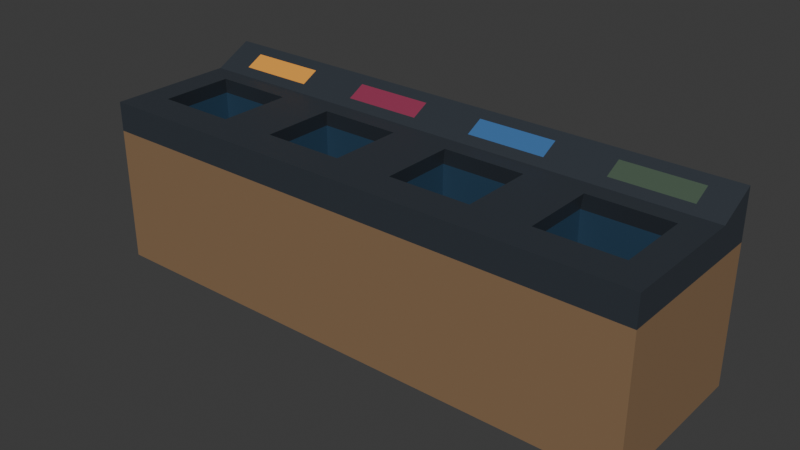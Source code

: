 # Source: wastebasket.blend  (saved by Blender 4.3.34; exported with 4.5.12 LTS)
import bpy
from mathutils import Matrix  # noqa: F401  (used for matrix-valued properties, if any)

bpy.ops.wm.read_factory_settings(use_empty=True)
scene = bpy.context.scene
scene.name = 'Scene'

# ---- collections
col_collection = bpy.data.collections.new('Collection'); scene.collection.children.link(col_collection)
col_wastebasket = bpy.data.collections.new('wastebasket'); scene.collection.children.link(col_wastebasket)

# ---- materials (node trees are filled in below, after node groups)
mat_input = bpy.data.materials.new('input')
mat_input.alpha_threshold = 0.0
mat_input.roughness = 0.5
mat_input.line_color = (0.0, 0.0, 0.0, 1.0)
mat_basket = bpy.data.materials.new('basket')
mat_body = bpy.data.materials.new('body')
mat_body.alpha_threshold = 0.0
mat_body.roughness = 0.5
mat_body.line_color = (0.0, 0.0, 0.0, 1.0)
mat_tag_general = bpy.data.materials.new('tag_general')
mat_tag_general.alpha_threshold = 0.0
mat_tag_general.roughness = 0.5
mat_tag_general.line_color = (0.0, 0.0, 0.0, 1.0)
mat_tag_can = bpy.data.materials.new('tag_can')
mat_tag_can.alpha_threshold = 0.0
mat_tag_can.roughness = 0.5
mat_tag_can.line_color = (0.0, 0.0, 0.0, 1.0)
mat_tag_plastic = bpy.data.materials.new('tag_plastic')
mat_tag_plastic.alpha_threshold = 0.0
mat_tag_plastic.roughness = 0.5
mat_tag_plastic.line_color = (0.0, 0.0, 0.0, 1.0)
mat_tag_paper = bpy.data.materials.new('tag_paper')
mat_tag_paper.alpha_threshold = 0.0
mat_tag_paper.roughness = 0.5
mat_tag_paper.line_color = (0.0, 0.0, 0.0, 1.0)

# ---- material node trees
mat_input.use_nodes = True; mat_input.node_tree.nodes.clear()
_N = mat_input.node_tree.nodes; _L = mat_input.node_tree.links
n0 = _N.new('ShaderNodeOutputMaterial'); n0.name = 'Material Output'; n0.location = (408, 293)
n1 = _N.new('ShaderNodeBsdfPrincipled'); n1.name = 'Principled BSDF'; n1.location = (-112, 282)
n1.inputs[0].default_value = (0.0217, 0.05593, 0.1007, 1.0)
n1.inputs[3].default_value = 1.45
_L.new(n1.outputs[0], n0.inputs[0])
n0.is_active_output = True
mat_basket.use_nodes = True; mat_basket.node_tree.nodes.clear()
_N = mat_basket.node_tree.nodes; _L = mat_basket.node_tree.links
n0 = _N.new('ShaderNodeBsdfPrincipled'); n0.name = 'Principled BSDF'; n0.location = (10, 300)
n0.inputs[0].default_value = (0.03201, 0.03995, 0.05138, 1.0)
n1 = _N.new('ShaderNodeOutputMaterial'); n1.name = 'Material Output'; n1.location = (300, 300)
_L.new(n0.outputs[0], n1.inputs[0])
n1.is_active_output = True
mat_body.use_nodes = True; mat_body.node_tree.nodes.clear()
_N = mat_body.node_tree.nodes; _L = mat_body.node_tree.links
n0 = _N.new('ShaderNodeOutputMaterial'); n0.name = 'Material Output'; n0.location = (377, 300)
n1 = _N.new('ShaderNodeBsdfPrincipled'); n1.name = 'Principled BSDF'; n1.location = (10, 300)
n1.inputs[0].default_value = (0.2623, 0.162, 0.0865, 1.0)
n1.inputs[3].default_value = 1.45
_L.new(n1.outputs[0], n0.inputs[0])
n0.is_active_output = True
mat_tag_general.use_nodes = True; mat_tag_general.node_tree.nodes.clear()
_N = mat_tag_general.node_tree.nodes; _L = mat_tag_general.node_tree.links
n0 = _N.new('ShaderNodeOutputMaterial'); n0.name = 'Material Output'; n0.location = (410, 295)
n1 = _N.new('ShaderNodeBsdfPrincipled'); n1.name = 'Principled BSDF'; n1.location = (10, 300)
n1.inputs[0].default_value = (0.849, 0.3654, 0.0538, 1.0)
n1.inputs[3].default_value = 1.45
_L.new(n1.outputs[0], n0.inputs[0])
n0.is_active_output = True
mat_tag_can.use_nodes = True; mat_tag_can.node_tree.nodes.clear()
_N = mat_tag_can.node_tree.nodes; _L = mat_tag_can.node_tree.links
n0 = _N.new('ShaderNodeOutputMaterial'); n0.name = 'Material Output'; n0.location = (345, 311)
n1 = _N.new('ShaderNodeBsdfPrincipled'); n1.name = 'Principled BSDF'; n1.location = (10, 300)
n1.inputs[0].default_value = (0.2874, 0.0356, 0.0865, 1.0)
n1.inputs[3].default_value = 1.45
_L.new(n1.outputs[0], n0.inputs[0])
n0.is_active_output = True
mat_tag_plastic.use_nodes = True; mat_tag_plastic.node_tree.nodes.clear()
_N = mat_tag_plastic.node_tree.nodes; _L = mat_tag_plastic.node_tree.links
n0 = _N.new('ShaderNodeOutputMaterial'); n0.name = 'Material Output'; n0.location = (344, 285)
n1 = _N.new('ShaderNodeBsdfPrincipled'); n1.name = 'Principled BSDF'; n1.location = (10, 300)
n1.inputs[0].default_value = (0.04971, 0.1559, 0.3663, 1.0)
n1.inputs[3].default_value = 1.45
_L.new(n1.outputs[0], n0.inputs[0])
n0.is_active_output = True
mat_tag_paper.use_nodes = True; mat_tag_paper.node_tree.nodes.clear()
_N = mat_tag_paper.node_tree.nodes; _L = mat_tag_paper.node_tree.links
n0 = _N.new('ShaderNodeOutputMaterial'); n0.name = 'Material Output'; n0.location = (442, 301)
n1 = _N.new('ShaderNodeBsdfPrincipled'); n1.name = 'Principled BSDF'; n1.location = (10, 300)
n1.inputs[0].default_value = (0.07036, 0.1095, 0.07421, 1.0)
n1.inputs[3].default_value = 1.45
_L.new(n1.outputs[0], n0.inputs[0])
n0.is_active_output = True

# ---- world
world_world = bpy.data.worlds.new('World'); scene.world = world_world
world_world.use_nodes = True; world_world.node_tree.nodes.clear()
_N = world_world.node_tree.nodes; _L = world_world.node_tree.links
n0 = _N.new('ShaderNodeOutputWorld'); n0.name = 'World Output'; n0.location = (300, 300)
n1 = _N.new('ShaderNodeBackground'); n1.name = 'Background'; n1.location = (10, 300)
n1.inputs[0].default_value = (0.05088, 0.05088, 0.05088, 1.0)
_L.new(n1.outputs[0], n0.inputs[0])
n0.is_active_output = True
world_world.color = (0.05088, 0.05088, 0.05088)
world_world.sun_shadow_jitter_overblur = 0.0

# ---- meshes
me_cube_001 = bpy.data.meshes.new('Cube.001')
me_cube_001.from_pydata([(-1.293, -1.538, -1.538), (-0.7569, -0.9003, 1.538), (-1.293, 1.538, -1.538), (-0.704, 1.349, 1.804), (1.293, -1.538, -1.538), (0.7569, -0.9003, 1.538), (1.293, 1.538, -1.538), (0.7515, 1.349, 1.804), (-1.293, 0.8314, -1.538), (-0.7569, 0.4784, 1.538), (1.293, 0.8314, -1.538), (0.7569, 0.4784, 1.538), (0.7515, 1.02, 1.634), (1.293, -1.538, 1.538), (-1.293, -1.538, 1.538), (-0.704, 1.02, 1.634), (0.8462, 0.5597, -0.3992), (0.8462, -0.9816, -0.3992), (-0.8462, -0.9816, -0.3992), (-0.8462, 0.5597, -0.3992), (-1.293, 0.8314, 1.538), (-1.293, 1.538, 1.9), (1.293, 1.538, 1.9), (1.293, 0.8314, 1.538), (1.293, 0.8314, 0.99), (1.293, 1.538, 0.99), (-1.293, 0.8314, 0.99), (-0.8462, -0.9816, 1.224), (-0.8462, 0.5597, 1.224), (0.8462, 0.5597, 1.224), (1.293, -1.538, 0.99), (0.8462, -0.9816, 1.224), (-1.293, 1.538, 0.99), (-1.293, -1.538, 0.99), (1.293, -1.538, -1.538), (1.829, -0.9003, 1.538), (1.293, 1.538, -1.538), (1.882, 1.349, 1.804), (3.878, -1.538, -1.538), (3.342, -0.9003, 1.538), (3.878, 1.538, -1.538), (3.337, 1.349, 1.804), (1.293, 0.8314, -1.538), (1.829, 0.4784, 1.538), (3.878, 0.8314, -1.538), (3.342, 0.4784, 1.538), (3.337, 1.02, 1.634), (3.878, -1.538, 1.538), (1.293, -1.538, 1.538), (1.882, 1.02, 1.634), (3.432, 0.5597, -0.3992), (3.432, -0.9816, -0.3992), (1.739, -0.9816, -0.3992), (1.739, 0.5597, -0.3992), (1.293, 0.8314, 1.538), (1.293, 1.538, 1.9), (3.878, 1.538, 1.9), (3.878, 0.8314, 1.538), (3.878, 0.8314, 0.99), (3.878, 1.538, 0.99), (1.293, 0.8314, 0.99), (1.739, -0.9816, 1.224), (1.739, 0.5597, 1.224), (3.432, 0.5597, 1.224), (3.878, -1.538, 0.99), (3.432, -0.9816, 1.224), (1.293, 1.538, 0.99), (1.293, -1.538, 0.99), (3.878, -1.538, -1.538), (4.414, -0.9003, 1.538), (3.878, 1.538, -1.538), (4.467, 1.349, 1.804), (6.464, -1.538, -1.538), (5.928, -0.9003, 1.538), (6.464, 1.538, -1.538), (5.923, 1.349, 1.804), (3.878, 0.8314, -1.538), (4.414, 0.4784, 1.538), (6.464, 0.8314, -1.538), (5.928, 0.4784, 1.538), (5.923, 1.02, 1.634), (6.464, -1.538, 1.538), (3.878, -1.538, 1.538), (4.467, 1.02, 1.634), (6.017, 0.5597, -0.3992), (6.017, -0.9816, -0.3992), (4.325, -0.9816, -0.3992), (4.325, 0.5597, -0.3992), (3.878, 0.8314, 1.538), (3.878, 1.538, 1.9), (6.464, 1.538, 1.9), (6.464, 0.8314, 1.538), (6.464, 0.8314, 0.99), (6.464, 1.538, 0.99), (3.878, 0.8314, 0.99), (4.325, -0.9816, 1.224), (4.325, 0.5597, 1.224), (6.017, 0.5597, 1.224), (6.464, -1.538, 0.99), (6.017, -0.9816, 1.224), (3.878, 1.538, 0.99), (3.878, -1.538, 0.99), (6.464, -1.538, -1.538), (7.0, -0.9003, 1.538), (6.464, 1.538, -1.538), (7.053, 1.349, 1.804), (9.049, -1.538, -1.538), (8.514, -0.9003, 1.538), (9.049, 1.538, -1.538), (8.508, 1.349, 1.804), (6.464, 0.8314, -1.538), (7.0, 0.4784, 1.538), (9.049, 0.8314, -1.538), (8.514, 0.4784, 1.538), (8.508, 1.02, 1.634), (9.049, -1.538, 1.538), (6.464, -1.538, 1.538), (7.053, 1.02, 1.634), (8.603, 0.5597, -0.3992), (8.603, -0.9816, -0.3992), (6.91, -0.9816, -0.3992), (6.91, 0.5597, -0.3992), (6.464, 0.8314, 1.538), (6.464, 1.538, 1.9), (9.049, 1.538, 1.9), (9.049, 0.8314, 1.538), (9.049, 0.8314, 0.99), (9.049, 1.538, 0.99), (6.464, 0.8314, 0.99), (6.91, -0.9816, 1.224), (6.91, 0.5597, 1.224), (8.603, 0.5597, 1.224), (9.049, -1.538, 0.99), (8.603, -0.9816, 1.224), (6.464, 1.538, 0.99), (6.464, -1.538, 0.99)], [], [(8, 26, 32, 2), (2, 32, 25, 6), (10, 24, 30, 4), (4, 30, 33, 0), (8, 10, 4, 0), (9, 1, 27, 28), (7, 3, 15, 12), (2, 6, 10, 8), (6, 25, 24, 10), (0, 33, 26, 8), (9, 11, 5, 1, 14, 13, 23, 20), (1, 9, 20, 14), (16, 19, 18, 17), (5, 11, 29, 31), (11, 9, 28, 29), (1, 5, 31, 27), (15, 3, 21, 20), (3, 7, 22, 21), (7, 12, 23, 22), (12, 15, 20, 23), (28, 27, 18, 19), (31, 29, 16, 17), (29, 28, 19, 16), (27, 31, 17, 18), (24, 25, 22, 23), (26, 33, 14, 20), (32, 26, 20, 21), (25, 32, 21, 22), (30, 24, 23, 13), (33, 30, 13, 14), (42, 60, 66, 36), (36, 66, 59, 40), (44, 58, 64, 38), (38, 64, 67, 34), (42, 44, 38, 34), (43, 35, 61, 62), (41, 37, 49, 46), (36, 40, 44, 42), (40, 59, 58, 44), (34, 67, 60, 42), (43, 45, 39, 35, 48, 47, 57, 54), (35, 43, 54, 48), (50, 53, 52, 51), (39, 45, 63, 65), (45, 43, 62, 63), (35, 39, 65, 61), (49, 37, 55, 54), (37, 41, 56, 55), (41, 46, 57, 56), (46, 49, 54, 57), (62, 61, 52, 53), (65, 63, 50, 51), (63, 62, 53, 50), (61, 65, 51, 52), (58, 59, 56, 57), (60, 67, 48, 54), (66, 60, 54, 55), (59, 66, 55, 56), (64, 58, 57, 47), (67, 64, 47, 48), (76, 94, 100, 70), (70, 100, 93, 74), (78, 92, 98, 72), (72, 98, 101, 68), (76, 78, 72, 68), (77, 69, 95, 96), (75, 71, 83, 80), (70, 74, 78, 76), (74, 93, 92, 78), (68, 101, 94, 76), (77, 79, 73, 69, 82, 81, 91, 88), (69, 77, 88, 82), (84, 87, 86, 85), (73, 79, 97, 99), (79, 77, 96, 97), (69, 73, 99, 95), (83, 71, 89, 88), (71, 75, 90, 89), (75, 80, 91, 90), (80, 83, 88, 91), (96, 95, 86, 87), (99, 97, 84, 85), (97, 96, 87, 84), (95, 99, 85, 86), (92, 93, 90, 91), (94, 101, 82, 88), (100, 94, 88, 89), (93, 100, 89, 90), (98, 92, 91, 81), (101, 98, 81, 82), (110, 128, 134, 104), (104, 134, 127, 108), (112, 126, 132, 106), (106, 132, 135, 102), (110, 112, 106, 102), (111, 103, 129, 130), (109, 105, 117, 114), (104, 108, 112, 110), (108, 127, 126, 112), (102, 135, 128, 110), (111, 113, 107, 103, 116, 115, 125, 122), (103, 111, 122, 116), (118, 121, 120, 119), (107, 113, 131, 133), (113, 111, 130, 131), (103, 107, 133, 129), (117, 105, 123, 122), (105, 109, 124, 123), (109, 114, 125, 124), (114, 117, 122, 125), (130, 129, 120, 121), (133, 131, 118, 119), (131, 130, 121, 118), (129, 133, 119, 120), (126, 127, 124, 125), (128, 135, 116, 122), (134, 128, 122, 123), (127, 134, 123, 124), (132, 126, 125, 115), (135, 132, 115, 116)])
me_cube_001.polygons.foreach_set('material_index', [2, 2, 2, 2, 2, 1, 3, 2, 2, 2, 1, 1, 0, 1, 1, 1, 1, 1, 1, 1, 0, 0, 0, 0, 1, 1, 1, 1, 1, 1, 2, 2, 2, 2, 2, 1, 4, 2, 2, 2, 1, 1, 0, 1, 1, 1, 1, 1, 1, 1, 0, 0, 0, 0, 1, 1, 1, 1, 1, 1, 2, 2, 2, 2, 2, 1, 5, 2, 2, 2, 1, 1, 0, 1, 1, 1, 1, 1, 1, 1, 0, 0, 0, 0, 1, 1, 1, 1, 1, 1, 2, 2, 2, 2, 2, 1, 6, 2, 2, 2, 1, 1, 0, 1, 1, 1, 1, 1, 1, 1, 0, 0, 0, 0, 1, 1, 1, 1, 1, 1])
_uv = me_cube_001.uv_layers.new(name='UVMap')
_uv.uv.foreach_set('vector', [0.9998, 0.0001544, 0.9998, 0.2477, 0.9307, 0.2477, 0.9307, 0.0001544, 0.9304, 0.0003382, 0.9287, 0.3213, 0.603, 0.32, 0.6032, 0.0001544, 0.5334, 0.5547, 0.5334, 0.8022, 0.3014, 0.8022, 0.3014, 0.5547, 0.3014, 0.5547, 0.0538, 0.5547, 0.0538, 0.3014, 0.3014, 0.3014, 0.5334, 0.3014, 0.5334, 0.5547, 0.3014, 0.5547, 0.3014, 0.3014, 0.1575, 0.8754, 0.1571, 0.9691, 0.1294, 0.9694, 0.1296, 0.8756, 0.6717, 0.4609, 0.8533, 0.4619, 0.8521, 0.5077, 0.6725, 0.5067, 0.6026, 0.3014, 0.6026, 0.5547, 0.5334, 0.5547, 0.5334, 0.3014, 0.9998, 0.3372, 0.9998, 0.5848, 0.9307, 0.5848, 0.9307, 0.3372, 0.3014, 0.3014, 0.3014, 0.0538, 0.5334, 0.0538, 0.5334, 0.3014, 0.8659, 0.5708, 0.6679, 0.5761, 0.6751, 0.755, 0.8643, 0.7461, 0.9304, 0.8243, 0.6109, 0.8274, 0.6066, 0.5337, 0.9236, 0.5354, 0.8643, 0.7461, 0.8659, 0.5708, 0.9236, 0.5354, 0.9304, 0.8243, 0.00105, 0.845, 0.06336, 0.8446, 0.06345, 0.9068, 0.001102, 0.9069, 0.06352, 0.6869, 0.1578, 0.6889, 0.1575, 0.7166, 0.0635, 0.7149, 0.1569, 0.7825, 0.1575, 0.8754, 0.1296, 0.8756, 0.1292, 0.7821, 0.1565, 0.5957, 0.06326, 0.5948, 0.06339, 0.6223, 0.1568, 0.6229, 0.8521, 0.5077, 0.8533, 0.4619, 0.9281, 0.4369, 0.9236, 0.5354, 0.8533, 0.4619, 0.6717, 0.4609, 0.6029, 0.4352, 0.9281, 0.4369, 0.6717, 0.4609, 0.6725, 0.5067, 0.6066, 0.5337, 0.6029, 0.4352, 0.6725, 0.5067, 0.8521, 0.5077, 0.9236, 0.5354, 0.6066, 0.5337, 0.1296, 0.8756, 0.1294, 0.9694, 0.06354, 0.9699, 0.06341, 0.876, 0.0635, 0.7149, 0.1575, 0.7166, 0.1568, 0.7826, 0.06345, 0.7816, 0.1292, 0.7821, 0.1296, 0.8756, 0.06341, 0.876, 0.0632, 0.7813, 0.1568, 0.6229, 0.06339, 0.6223, 0.0637, 0.6878, 0.1574, 0.6878, 0.9307, 0.5848, 0.9998, 0.5848, 0.9998, 0.674, 0.9307, 0.6385, 0.5334, 0.0538, 0.3014, 0.0538, 0.3014, 0.0001544, 0.5334, 0.0001544, 0.9307, 0.2477, 0.9998, 0.2477, 0.9998, 0.3014, 0.9307, 0.3369, 0.603, 0.32, 0.9287, 0.3213, 0.9281, 0.4369, 0.6029, 0.4352, 0.3014, 0.8022, 0.5334, 0.8022, 0.5334, 0.8559, 0.3014, 0.8559, 0.0538, 0.3014, 0.0538, 0.5547, 0.0001545, 0.5547, 0.0001544, 0.3014, 0.9998, 0.0001544, 0.9998, 0.2477, 0.9307, 0.2477, 0.9307, 0.0001544, 0.9304, 0.0003382, 0.9287, 0.3213, 0.603, 0.32, 0.6032, 0.0001544, 0.5334, 0.5547, 0.5334, 0.8022, 0.3014, 0.8022, 0.3014, 0.5547, 0.3014, 0.5547, 0.0538, 0.5547, 0.0538, 0.3014, 0.3014, 0.3014, 0.5334, 0.3014, 0.5334, 0.5547, 0.3014, 0.5547, 0.3014, 0.3014, 0.1575, 0.8754, 0.1571, 0.9691, 0.1294, 0.9694, 0.1296, 0.8756, 0.6717, 0.4609, 0.8533, 0.4619, 0.8521, 0.5077, 0.6725, 0.5067, 0.6026, 0.3014, 0.6026, 0.5547, 0.5334, 0.5547, 0.5334, 0.3014, 0.9998, 0.3372, 0.9998, 0.5848, 0.9307, 0.5848, 0.9307, 0.3372, 0.3014, 0.3014, 0.3014, 0.0538, 0.5334, 0.0538, 0.5334, 0.3014, 0.8659, 0.5708, 0.6679, 0.5761, 0.6751, 0.755, 0.8643, 0.7461, 0.9304, 0.8243, 0.6109, 0.8274, 0.6066, 0.5337, 0.9236, 0.5354, 0.8643, 0.7461, 0.8659, 0.5708, 0.9236, 0.5354, 0.9304, 0.8243, 0.00105, 0.845, 0.06336, 0.8446, 0.06345, 0.9068, 0.001102, 0.9069, 0.06352, 0.6869, 0.1578, 0.6889, 0.1575, 0.7166, 0.0635, 0.7149, 0.1569, 0.7825, 0.1575, 0.8754, 0.1296, 0.8756, 0.1292, 0.7821, 0.1565, 0.5957, 0.06326, 0.5948, 0.06339, 0.6223, 0.1568, 0.6229, 0.8521, 0.5077, 0.8533, 0.4619, 0.9281, 0.4369, 0.9236, 0.5354, 0.8533, 0.4619, 0.6717, 0.4609, 0.6029, 0.4352, 0.9281, 0.4369, 0.6717, 0.4609, 0.6725, 0.5067, 0.6066, 0.5337, 0.6029, 0.4352, 0.6725, 0.5067, 0.8521, 0.5077, 0.9236, 0.5354, 0.6066, 0.5337, 0.1296, 0.8756, 0.1294, 0.9694, 0.06354, 0.9699, 0.06341, 0.876, 0.0635, 0.7149, 0.1575, 0.7166, 0.1568, 0.7826, 0.06345, 0.7816, 0.1292, 0.7821, 0.1296, 0.8756, 0.06341, 0.876, 0.0632, 0.7813, 0.1568, 0.6229, 0.06339, 0.6223, 0.0637, 0.6878, 0.1574, 0.6878, 0.9307, 0.5848, 0.9998, 0.5848, 0.9998, 0.674, 0.9307, 0.6385, 0.5334, 0.0538, 0.3014, 0.0538, 0.3014, 0.0001544, 0.5334, 0.0001544, 0.9307, 0.2477, 0.9998, 0.2477, 0.9998, 0.3014, 0.9307, 0.3369, 0.603, 0.32, 0.9287, 0.3213, 0.9281, 0.4369, 0.6029, 0.4352, 0.3014, 0.8022, 0.5334, 0.8022, 0.5334, 0.8559, 0.3014, 0.8559, 0.0538, 0.3014, 0.0538, 0.5547, 0.0001545, 0.5547, 0.0001544, 0.3014, 0.9998, 0.0001544, 0.9998, 0.2477, 0.9307, 0.2477, 0.9307, 0.0001544, 0.9304, 0.0003382, 0.9287, 0.3213, 0.603, 0.32, 0.6032, 0.0001544, 0.5334, 0.5547, 0.5334, 0.8022, 0.3014, 0.8022, 0.3014, 0.5547, 0.3014, 0.5547, 0.0538, 0.5547, 0.0538, 0.3014, 0.3014, 0.3014, 0.5334, 0.3014, 0.5334, 0.5547, 0.3014, 0.5547, 0.3014, 0.3014, 0.1575, 0.8754, 0.1571, 0.9691, 0.1294, 0.9694, 0.1296, 0.8756, 0.6717, 0.4609, 0.8533, 0.4619, 0.8521, 0.5077, 0.6725, 0.5067, 0.6026, 0.3014, 0.6026, 0.5547, 0.5334, 0.5547, 0.5334, 0.3014, 0.9998, 0.3372, 0.9998, 0.5848, 0.9307, 0.5848, 0.9307, 0.3372, 0.3014, 0.3014, 0.3014, 0.0538, 0.5334, 0.0538, 0.5334, 0.3014, 0.8659, 0.5708, 0.6679, 0.5761, 0.6751, 0.755, 0.8643, 0.7461, 0.9304, 0.8243, 0.6109, 0.8274, 0.6066, 0.5337, 0.9236, 0.5354, 0.8643, 0.7461, 0.8659, 0.5708, 0.9236, 0.5354, 0.9304, 0.8243, 0.00105, 0.845, 0.06336, 0.8446, 0.06345, 0.9068, 0.001102, 0.9069, 0.06352, 0.6869, 0.1578, 0.6889, 0.1575, 0.7166, 0.0635, 0.7149, 0.1569, 0.7825, 0.1575, 0.8754, 0.1296, 0.8756, 0.1292, 0.7821, 0.1565, 0.5957, 0.06326, 0.5948, 0.06339, 0.6223, 0.1568, 0.6229, 0.8521, 0.5077, 0.8533, 0.4619, 0.9281, 0.4369, 0.9236, 0.5354, 0.8533, 0.4619, 0.6717, 0.4609, 0.6029, 0.4352, 0.9281, 0.4369, 0.6717, 0.4609, 0.6725, 0.5067, 0.6066, 0.5337, 0.6029, 0.4352, 0.6725, 0.5067, 0.8521, 0.5077, 0.9236, 0.5354, 0.6066, 0.5337, 0.1296, 0.8756, 0.1294, 0.9694, 0.06354, 0.9699, 0.06341, 0.876, 0.0635, 0.7149, 0.1575, 0.7166, 0.1568, 0.7826, 0.06345, 0.7816, 0.1292, 0.7821, 0.1296, 0.8756, 0.06341, 0.876, 0.0632, 0.7813, 0.1568, 0.6229, 0.06339, 0.6223, 0.0637, 0.6878, 0.1574, 0.6878, 0.9307, 0.5848, 0.9998, 0.5848, 0.9998, 0.674, 0.9307, 0.6385, 0.5334, 0.0538, 0.3014, 0.0538, 0.3014, 0.0001544, 0.5334, 0.0001544, 0.9307, 0.2477, 0.9998, 0.2477, 0.9998, 0.3014, 0.9307, 0.3369, 0.603, 0.32, 0.9287, 0.3213, 0.9281, 0.4369, 0.6029, 0.4352, 0.3014, 0.8022, 0.5334, 0.8022, 0.5334, 0.8559, 0.3014, 0.8559, 0.0538, 0.3014, 0.0538, 0.5547, 0.0001545, 0.5547, 0.0001544, 0.3014, 0.9998, 0.0001544, 0.9998, 0.2477, 0.9307, 0.2477, 0.9307, 0.0001544, 0.9304, 0.0003382, 0.9287, 0.3213, 0.603, 0.32, 0.6032, 0.0001544, 0.5334, 0.5547, 0.5334, 0.8022, 0.3014, 0.8022, 0.3014, 0.5547, 0.3014, 0.5547, 0.0538, 0.5547, 0.0538, 0.3014, 0.3014, 0.3014, 0.5334, 0.3014, 0.5334, 0.5547, 0.3014, 0.5547, 0.3014, 0.3014, 0.1575, 0.8754, 0.1571, 0.9691, 0.1294, 0.9694, 0.1296, 0.8756, 0.6717, 0.4609, 0.8533, 0.4619, 0.8521, 0.5077, 0.6725, 0.5067, 0.6026, 0.3014, 0.6026, 0.5547, 0.5334, 0.5547, 0.5334, 0.3014, 0.9998, 0.3372, 0.9998, 0.5848, 0.9307, 0.5848, 0.9307, 0.3372, 0.3014, 0.3014, 0.3014, 0.0538, 0.5334, 0.0538, 0.5334, 0.3014, 0.8659, 0.5708, 0.6679, 0.5761, 0.6751, 0.755, 0.8643, 0.7461, 0.9304, 0.8243, 0.6109, 0.8274, 0.6066, 0.5337, 0.9236, 0.5354, 0.8643, 0.7461, 0.8659, 0.5708, 0.9236, 0.5354, 0.9304, 0.8243, 0.00105, 0.845, 0.06336, 0.8446, 0.06345, 0.9068, 0.001102, 0.9069, 0.06352, 0.6869, 0.1578, 0.6889, 0.1575, 0.7166, 0.0635, 0.7149, 0.1569, 0.7825, 0.1575, 0.8754, 0.1296, 0.8756, 0.1292, 0.7821, 0.1565, 0.5957, 0.06326, 0.5948, 0.06339, 0.6223, 0.1568, 0.6229, 0.8521, 0.5077, 0.8533, 0.4619, 0.9281, 0.4369, 0.9236, 0.5354, 0.8533, 0.4619, 0.6717, 0.4609, 0.6029, 0.4352, 0.9281, 0.4369, 0.6717, 0.4609, 0.6725, 0.5067, 0.6066, 0.5337, 0.6029, 0.4352, 0.6725, 0.5067, 0.8521, 0.5077, 0.9236, 0.5354, 0.6066, 0.5337, 0.1296, 0.8756, 0.1294, 0.9694, 0.06354, 0.9699, 0.06341, 0.876, 0.0635, 0.7149, 0.1575, 0.7166, 0.1568, 0.7826, 0.06345, 0.7816, 0.1292, 0.7821, 0.1296, 0.8756, 0.06341, 0.876, 0.0632, 0.7813, 0.1568, 0.6229, 0.06339, 0.6223, 0.0637, 0.6878, 0.1574, 0.6878, 0.9307, 0.5848, 0.9998, 0.5848, 0.9998, 0.674, 0.9307, 0.6385, 0.5334, 0.0538, 0.3014, 0.0538, 0.3014, 0.0001544, 0.5334, 0.0001544, 0.9307, 0.2477, 0.9998, 0.2477, 0.9998, 0.3014, 0.9307, 0.3369, 0.603, 0.32, 0.9287, 0.3213, 0.9281, 0.4369, 0.6029, 0.4352, 0.3014, 0.8022, 0.5334, 0.8022, 0.5334, 0.8559, 0.3014, 0.8559, 0.0538, 0.3014, 0.0538, 0.5547, 0.0001545, 0.5547, 0.0001544, 0.3014])
me_cube_001.materials.append(mat_input)
me_cube_001.materials.append(mat_basket)
me_cube_001.materials.append(mat_body)
me_cube_001.materials.append(mat_tag_general)
me_cube_001.materials.append(mat_tag_can)
me_cube_001.materials.append(mat_tag_plastic)
me_cube_001.materials.append(mat_tag_paper)
me_cube_001.update()

# ---- objects
ob_wastebasket = bpy.data.objects.new('wastebasket', me_cube_001)

# ---- transforms, parenting, visibility, modifiers, constraints
ob_wastebasket.location = (0.0, 0.0, 1.54)

# ---- collection membership
col_wastebasket.objects.link(ob_wastebasket)

# ---- scene / render settings (as saved in the file)
scene.frame_start = 1; scene.frame_end = 250; scene.frame_set(1)
scene.render.engine = 'BLENDER_EEVEE_NEXT'
bpy.context.view_layer.update()

# ---- added for rendering (the .blend has no active camera and no usable light): camera, sun
cam_auto = bpy.data.cameras.new('AutoCamera')
cam_auto.lens = 50.0
cam_auto.sensor_width = 36.0
cam_auto.clip_end = 1000.0
ob_auto_camera = bpy.data.objects.new('AutoCamera', cam_auto)
scene.collection.objects.link(ob_auto_camera)
ob_auto_camera.location = (14.3558, -12.573, 10.1032)
ob_auto_camera.rotation_euler = (1.09748, -7.21219e-08, 0.694738)
scene.camera = ob_auto_camera
light_auto_sun = bpy.data.lights.new('AutoSun', 'SUN')
light_auto_sun.energy = 3.0
light_auto_sun.angle = 0.0523599
ob_auto_sun = bpy.data.objects.new('AutoSun', light_auto_sun)
scene.collection.objects.link(ob_auto_sun)
ob_auto_sun.rotation_euler = (0.872665, 0.174533, 0.523599)
bpy.context.view_layer.update()
